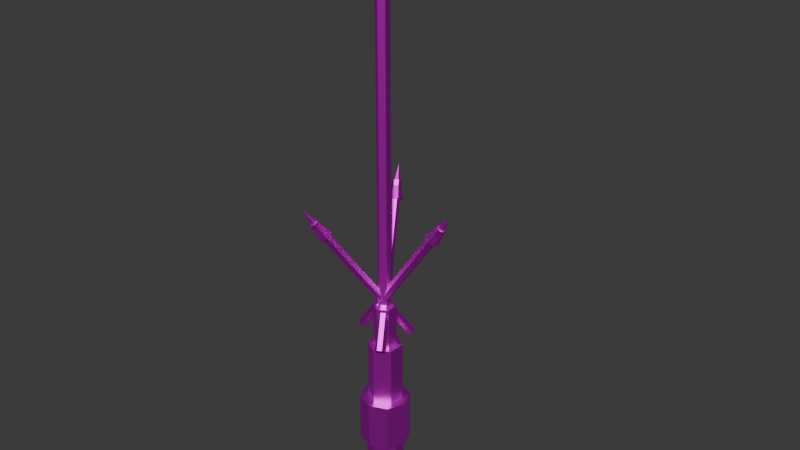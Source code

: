# Source: Pararayos.blend  (saved by Blender 5.0.119; exported with 4.5.12 LTS)
import bpy
from mathutils import Matrix  # noqa: F401  (used for matrix-valued properties, if any)

bpy.ops.wm.read_factory_settings(use_empty=True)
scene = bpy.context.scene
scene.name = 'Scene'

# ---- collections
col_collection = bpy.data.collections.new('Collection'); scene.collection.children.link(col_collection)

# ---- images (referenced by path relative to the original .blend; pixels are not part of the script)
import os
ASSET_DIR = os.environ.get("B2B_ASSET_DIR", "")  # directory of the original .blend (textures are referenced by path, not embedded)
HERE = os.path.dirname(os.path.abspath(__file__))  # packed textures are extracted next to this script under _unpacked/

def load_image(name, relpath, width, height, colorspace="sRGB"):
    """Load a texture the original file referenced (path relative to the .blend, or extracted next to this script)."""
    p = next((c for c in (os.path.join(HERE, relpath), os.path.join(ASSET_DIR, relpath)) if relpath and os.path.exists(c)), "")
    if p:
        img = bpy.data.images.load(p, check_existing=True)
        img.name = name
    else:  # same state as the original file: an image datablock whose file is absent (Cycles renders it pink)
        img = bpy.data.images.new(name, width, height)
        img.source = "FILE"
        img.filepath = "//" + (relpath or name)
    img.colorspace_settings.name = colorspace
    return img
img_cobre_png = load_image('Cobre.png', 'Cobre.png', 1024, 1024, 'sRGB')

# ---- materials (node trees are filled in below, after node groups)
mat_material_001 = bpy.data.materials.new('Material.001')

# ---- material node trees
mat_material_001.use_nodes = True; mat_material_001.node_tree.nodes.clear()
_N = mat_material_001.node_tree.nodes; _L = mat_material_001.node_tree.links
n0 = _N.new('ShaderNodeBsdfPrincipled'); n0.name = 'BSDF Principista'; n0.location = (-200, 100)
n0.inputs[1].default_value = 1.0
n1 = _N.new('ShaderNodeOutputMaterial'); n1.name = 'Material'; n1.location = (200, 100)
n2 = _N.new('ShaderNodeTexImage'); n2.name = 'Imagen'; n2.location = (-490, 80)
n2.image = img_cobre_png
_L.new(n0.outputs[0], n1.inputs[0])
_L.new(n2.outputs[0], n0.inputs[0])
n1.is_active_output = True

# ---- world
world_world = bpy.data.worlds.new('World'); scene.world = world_world
world_world.use_nodes = True; world_world.node_tree.nodes.clear()
_N = world_world.node_tree.nodes; _L = world_world.node_tree.links
n0 = _N.new('ShaderNodeOutputWorld'); n0.name = 'World Output'; n0.location = (200, 100)
n1 = _N.new('ShaderNodeBackground'); n1.name = 'Background'; n1.location = (-200, 100)
n1.inputs[0].default_value = (0.05088, 0.05088, 0.05088, 1.0)
_L.new(n1.outputs[0], n0.inputs[0])
n0.is_active_output = True
world_world.color = (0.05088, 0.05088, 0.05088)
world_world.sun_shadow_jitter_overblur = 0.0

# ---- meshes
me_cilindro_010 = bpy.data.meshes.new('Cilindro.010')
me_cilindro_010.from_pydata([(0.0, 0.035, 1.125), (0.0, 0.035, 2.875), (0.03031, 0.0175, 1.125), (0.03031, 0.0175, 2.875), (0.03031, -0.0175, 1.125), (0.03031, -0.0175, 2.875), (0.0, -0.035, 1.125), (0.0, -0.035, 2.875), (-0.03031, -0.0175, 1.125), (-0.03031, -0.0175, 2.875), (-0.03031, 0.0175, 1.125), (-0.03031, 0.0175, 2.875), (0.0, 0.1, 0.1), (0.0, 0.1, 0.38), (0.05878, 0.0809, 0.1), (0.05878, 0.0809, 0.38), (0.09511, 0.0309, 0.1), (0.09511, 0.0309, 0.38), (0.09511, -0.0309, 0.1), (0.09511, -0.0309, 0.38), (0.05878, -0.0809, 0.1), (0.05878, -0.0809, 0.38), (0.0, -0.1, 0.1), (0.0, -0.1, 0.38), (-0.05878, -0.0809, 0.1), (-0.05878, -0.0809, 0.38), (-0.09511, -0.0309, 0.1), (-0.09511, -0.0309, 0.38), (-0.09511, 0.0309, 0.1), (-0.09511, 0.0309, 0.38), (-0.05878, 0.0809, 0.1), (-0.05878, 0.0809, 0.38), (0.0, 0.13, 0.375), (0.0, 0.13, 0.625), (0.09192, 0.09192, 0.375), (0.09192, 0.09192, 0.625), (0.13, 0.0, 0.375), (0.13, 0.0, 0.625), (0.09192, -0.09192, 0.375), (0.09192, -0.09192, 0.625), (0.0, -0.13, 0.375), (0.0, -0.13, 0.625), (-0.09192, -0.09192, 0.375), (-0.09192, -0.09192, 0.625), (-0.13, 0.0, 0.375), (-0.13, 0.0, 0.625), (-0.09192, 0.09192, 0.375), (-0.09192, 0.09192, 0.625), (0.0, 0.09, 0.62), (0.0, 0.09, 0.94), (0.07794, 0.045, 0.62), (0.07794, 0.045, 0.94), (0.07794, -0.045, 0.62), (0.07794, -0.045, 0.94), (0.0, -0.09, 0.62), (0.0, -0.09, 0.94), (-0.07794, -0.045, 0.62), (-0.07794, -0.045, 0.94), (-0.07794, 0.045, 0.62), (-0.07794, 0.045, 0.94), (0.0, 0.06, 0.94), (0.0, 0.06, 1.16), (0.05196, 0.03, 0.94), (0.05196, 0.03, 1.16), (0.05196, -0.03, 0.94), (0.05196, -0.03, 1.16), (0.0, -0.06, 0.94), (0.0, -0.06, 1.16), (-0.05196, -0.03, 0.94), (-0.05196, -0.03, 1.16), (-0.05196, 0.03, 0.94), (-0.05196, 0.03, 1.16), (0.0, 0.055, 2.87), (0.04763, 0.0275, 2.87), (0.04763, -0.0275, 2.87), (0.0, -0.055, 2.87), (-0.04763, -0.0275, 2.87), (-0.04763, 0.0275, 2.87), (0.0, 0.0, 3.17), (-0.1438, 0.025, 1.002), (0.3438, 0.025, 1.698), (-0.126, 0.0125, 0.9894), (0.3615, 0.0125, 1.686), (-0.126, -0.0125, 0.9894), (0.3615, -0.0125, 1.686), (-0.1438, -0.025, 1.002), (0.3438, -0.025, 1.698), (-0.1615, -0.0125, 1.014), (0.326, -0.0125, 1.711), (-0.1615, 0.0125, 1.014), (0.326, 0.0125, 1.711), (0.2893, 0.04, 1.62), (0.3177, 0.02, 1.6), (0.3177, -0.02, 1.6), (0.2893, -0.04, 1.62), (0.2609, -0.02, 1.64), (0.2609, 0.02, 1.64), (0.3925, 0.0, 1.768), (0.05023, -0.1336, 0.9819), (-0.1935, 0.2886, 1.678), (0.05219, -0.112, 0.9694), (-0.1916, 0.3102, 1.666), (0.07384, -0.0995, 0.9694), (-0.1699, 0.3227, 1.666), (0.09354, -0.1086, 0.9819), (-0.1502, 0.3136, 1.678), (0.09158, -0.1302, 0.9943), (-0.1522, 0.292, 1.691), (0.06993, -0.1427, 0.9943), (-0.1738, 0.2795, 1.691), (-0.1793, 0.2339, 1.6), (-0.1761, 0.2685, 1.58), (-0.1415, 0.2885, 1.58), (-0.11, 0.2739, 1.6), (-0.1131, 0.2393, 1.62), (-0.1478, 0.2193, 1.62), (-0.1963, 0.3433, 1.748), (0.09354, 0.1086, 0.9819), (-0.1502, -0.3136, 1.678), (0.07384, 0.0995, 0.9694), (-0.1699, -0.3227, 1.666), (0.05219, 0.112, 0.9694), (-0.1916, -0.3102, 1.666), (0.05023, 0.1336, 0.9819), (-0.1935, -0.2886, 1.678), (0.06993, 0.1427, 0.9943), (-0.1738, -0.2795, 1.691), (0.09158, 0.1302, 0.9943), (-0.1522, -0.292, 1.691), (-0.11, -0.2739, 1.6), (-0.1415, -0.2885, 1.58), (-0.1761, -0.2685, 1.58), (-0.1793, -0.2339, 1.6), (-0.1478, -0.2193, 1.62), (-0.1131, -0.2393, 1.62), (-0.1963, -0.3433, 1.748)], [], [(0, 1, 3, 2), (2, 3, 5, 4), (4, 5, 7, 6), (6, 7, 9, 8), (3, 1, 11, 9, 7, 5), (8, 9, 11, 10), (10, 11, 1, 0), (0, 2, 4, 6, 8, 10), (12, 13, 15, 14), (14, 15, 17, 16), (16, 17, 19, 18), (18, 19, 21, 20), (20, 21, 23, 22), (22, 23, 25, 24), (24, 25, 27, 26), (26, 27, 29, 28), (15, 13, 31, 29, 27, 25, 23, 21, 19, 17), (28, 29, 31, 30), (30, 31, 13, 12), (12, 14, 16, 18, 20, 22, 24, 26, 28, 30), (32, 33, 35, 34), (34, 35, 37, 36), (36, 37, 39, 38), (38, 39, 41, 40), (40, 41, 43, 42), (42, 43, 45, 44), (35, 33, 47, 45, 43, 41, 39, 37), (44, 45, 47, 46), (46, 47, 33, 32), (32, 34, 36, 38, 40, 42, 44, 46), (48, 49, 51, 50), (50, 51, 53, 52), (52, 53, 55, 54), (54, 55, 57, 56), (51, 49, 59, 57, 55, 53), (56, 57, 59, 58), (58, 59, 49, 48), (48, 50, 52, 54, 56, 58), (60, 61, 63, 62), (62, 63, 65, 64), (64, 65, 67, 66), (66, 67, 69, 68), (63, 61, 71, 69, 67, 65), (68, 69, 71, 70), (70, 71, 61, 60), (60, 62, 64, 66, 68, 70), (72, 78, 73), (73, 78, 74), (74, 78, 75), (75, 78, 76), (72, 73, 74, 75, 76, 77), (76, 78, 77), (77, 78, 72), (79, 80, 82, 81), (81, 82, 84, 83), (83, 84, 86, 85), (85, 86, 88, 87), (82, 80, 90, 88, 86, 84), (87, 88, 90, 89), (89, 90, 80, 79), (79, 81, 83, 85, 87, 89), (91, 97, 92), (92, 97, 93), (93, 97, 94), (94, 97, 95), (91, 92, 93, 94, 95, 96), (95, 97, 96), (96, 97, 91), (98, 99, 101, 100), (100, 101, 103, 102), (102, 103, 105, 104), (104, 105, 107, 106), (101, 99, 109, 107, 105, 103), (106, 107, 109, 108), (108, 109, 99, 98), (98, 100, 102, 104, 106, 108), (110, 116, 111), (111, 116, 112), (112, 116, 113), (113, 116, 114), (110, 111, 112, 113, 114, 115), (114, 116, 115), (115, 116, 110), (117, 118, 120, 119), (119, 120, 122, 121), (121, 122, 124, 123), (123, 124, 126, 125), (120, 118, 128, 126, 124, 122), (125, 126, 128, 127), (127, 128, 118, 117), (117, 119, 121, 123, 125, 127), (129, 135, 130), (130, 135, 131), (131, 135, 132), (132, 135, 133), (129, 130, 131, 132, 133, 134), (133, 135, 134), (134, 135, 129)])
_uv = me_cilindro_010.uv_layers.new(name='MapaUV')
_uv.uv.foreach_set('vector', [1.0, 0.5, 1.0, 1.0, 0.8333, 1.0, 0.8333, 0.5, 0.8333, 0.5, 0.8333, 1.0, 0.6667, 1.0, 0.6667, 0.5, 0.6667, 0.5, 0.6667, 1.0, 0.5, 1.0, 0.5, 0.5, 0.5, 0.5, 0.5, 1.0, 0.3333, 1.0, 0.3333, 0.5, 0.4578, 0.37, 0.25, 0.49, 0.04215, 0.37, 0.04215, 0.13, 0.25, 0.01, 0.4578, 0.13, 0.3333, 0.5, 0.3333, 1.0, 0.1667, 1.0, 0.1667, 0.5, 0.1667, 0.5, 0.1667, 1.0, -8.941e-08, 1.0, -8.941e-08, 0.5, 0.75, 0.49, 0.9578, 0.37, 0.9578, 0.13, 0.75, 0.01, 0.5422, 0.13, 0.5422, 0.37, 1.0, 0.5, 1.0, 1.0, 0.9, 1.0, 0.9, 0.5, 0.9, 0.5, 0.9, 1.0, 0.8, 1.0, 0.8, 0.5, 0.8, 0.5, 0.8, 1.0, 0.7, 1.0, 0.7, 0.5, 0.7, 0.5, 0.7, 1.0, 0.6, 1.0, 0.6, 0.5, 0.6, 0.5, 0.6, 1.0, 0.5, 1.0, 0.5, 0.5, 0.5, 0.5, 0.5, 1.0, 0.4, 1.0, 0.4, 0.5, 0.4, 0.5, 0.4, 1.0, 0.3, 1.0, 0.3, 0.5, 0.3, 0.5, 0.3, 1.0, 0.2, 1.0, 0.2, 0.5, 0.3911, 0.4442, 0.25, 0.49, 0.1089, 0.4442, 0.02175, 0.3242, 0.02175, 0.1758, 0.1089, 0.05584, 0.25, 0.01, 0.3911, 0.05584, 0.4783, 0.1758, 0.4783, 0.3242, 0.2, 0.5, 0.2, 1.0, 0.1, 1.0, 0.1, 0.5, 0.1, 0.5, 0.1, 1.0, -7.451e-08, 1.0, -7.451e-08, 0.5, 0.75, 0.49, 0.8911, 0.4442, 0.9783, 0.3242, 0.9783, 0.1758, 0.8911, 0.05584, 0.75, 0.01, 0.6089, 0.05584, 0.5217, 0.1758, 0.5217, 0.3242, 0.6089, 0.4442, 1.0, 0.5, 1.0, 1.0, 0.875, 1.0, 0.875, 0.5, 0.875, 0.5, 0.875, 1.0, 0.75, 1.0, 0.75, 0.5, 0.75, 0.5, 0.75, 1.0, 0.625, 1.0, 0.625, 0.5, 0.625, 0.5, 0.625, 1.0, 0.5, 1.0, 0.5, 0.5, 0.5, 0.5, 0.5, 1.0, 0.375, 1.0, 0.375, 0.5, 0.375, 0.5, 0.375, 1.0, 0.25, 1.0, 0.25, 0.5, 0.4197, 0.4197, 0.25, 0.49, 0.08029, 0.4197, 0.01, 0.25, 0.08029, 0.08029, 0.25, 0.01, 0.4197, 0.08029, 0.49, 0.25, 0.25, 0.5, 0.25, 1.0, 0.125, 1.0, 0.125, 0.5, 0.125, 0.5, 0.125, 1.0, 0.0, 1.0, 0.0, 0.5, 0.75, 0.49, 0.9197, 0.4197, 0.99, 0.25, 0.9197, 0.08029, 0.75, 0.01, 0.5803, 0.08029, 0.51, 0.25, 0.5803, 0.4197, 1.0, 0.5, 1.0, 1.0, 0.8333, 1.0, 0.8333, 0.5, 0.8333, 0.5, 0.8333, 1.0, 0.6667, 1.0, 0.6667, 0.5, 0.6667, 0.5, 0.6667, 1.0, 0.5, 1.0, 0.5, 0.5, 0.5, 0.5, 0.5, 1.0, 0.3333, 1.0, 0.3333, 0.5, 0.4578, 0.37, 0.25, 0.49, 0.04215, 0.37, 0.04215, 0.13, 0.25, 0.01, 0.4578, 0.13, 0.3333, 0.5, 0.3333, 1.0, 0.1667, 1.0, 0.1667, 0.5, 0.1667, 0.5, 0.1667, 1.0, -8.941e-08, 1.0, -8.941e-08, 0.5, 0.75, 0.49, 0.9578, 0.37, 0.9578, 0.13, 0.75, 0.01, 0.5422, 0.13, 0.5422, 0.37, 1.0, 0.5, 1.0, 1.0, 0.8333, 1.0, 0.8333, 0.5, 0.8333, 0.5, 0.8333, 1.0, 0.6667, 1.0, 0.6667, 0.5, 0.6667, 0.5, 0.6667, 1.0, 0.5, 1.0, 0.5, 0.5, 0.5, 0.5, 0.5, 1.0, 0.3333, 1.0, 0.3333, 0.5, 0.4578, 0.37, 0.25, 0.49, 0.04215, 0.37, 0.04215, 0.13, 0.25, 0.01, 0.4578, 0.13, 0.3333, 0.5, 0.3333, 1.0, 0.1667, 1.0, 0.1667, 0.5, 0.1667, 0.5, 0.1667, 1.0, -8.941e-08, 1.0, -8.941e-08, 0.5, 0.75, 0.49, 0.9578, 0.37, 0.9578, 0.13, 0.75, 0.01, 0.5422, 0.13, 0.5422, 0.37, 0.25, 0.49, 0.25, 0.25, 0.4578, 0.37, 0.4578, 0.37, 0.25, 0.25, 0.4578, 0.13, 0.4578, 0.13, 0.25, 0.25, 0.25, 0.01, 0.25, 0.01, 0.25, 0.25, 0.04215, 0.13, 0.75, 0.49, 0.9578, 0.37, 0.9578, 0.13, 0.75, 0.01, 0.5422, 0.13, 0.5422, 0.37, 0.04215, 0.13, 0.25, 0.25, 0.04215, 0.37, 0.04215, 0.37, 0.25, 0.25, 0.25, 0.49, 1.0, 0.5, 1.0, 1.0, 0.8333, 1.0, 0.8333, 0.5, 0.8333, 0.5, 0.8333, 1.0, 0.6667, 1.0, 0.6667, 0.5, 0.6667, 0.5, 0.6667, 1.0, 0.5, 1.0, 0.5, 0.5, 0.5, 0.5, 0.5, 1.0, 0.3333, 1.0, 0.3333, 0.5, 0.4578, 0.37, 0.25, 0.49, 0.04215, 0.37, 0.04215, 0.13, 0.25, 0.01, 0.4578, 0.13, 0.3333, 0.5, 0.3333, 1.0, 0.1667, 1.0, 0.1667, 0.5, 0.1667, 0.5, 0.1667, 1.0, -8.941e-08, 1.0, -8.941e-08, 0.5, 0.75, 0.49, 0.9578, 0.37, 0.9578, 0.13, 0.75, 0.01, 0.5422, 0.13, 0.5422, 0.37, 0.25, 0.49, 0.25, 0.25, 0.4578, 0.37, 0.4578, 0.37, 0.25, 0.25, 0.4578, 0.13, 0.4578, 0.13, 0.25, 0.25, 0.25, 0.01, 0.25, 0.01, 0.25, 0.25, 0.04215, 0.13, 0.75, 0.49, 0.9578, 0.37, 0.9578, 0.13, 0.75, 0.01, 0.5422, 0.13, 0.5422, 0.37, 0.04215, 0.13, 0.25, 0.25, 0.04215, 0.37, 0.04215, 0.37, 0.25, 0.25, 0.25, 0.49, 1.0, 0.5, 1.0, 1.0, 0.8333, 1.0, 0.8333, 0.5, 0.8333, 0.5, 0.8333, 1.0, 0.6667, 1.0, 0.6667, 0.5, 0.6667, 0.5, 0.6667, 1.0, 0.5, 1.0, 0.5, 0.5, 0.5, 0.5, 0.5, 1.0, 0.3333, 1.0, 0.3333, 0.5, 0.4578, 0.37, 0.25, 0.49, 0.04215, 0.37, 0.04215, 0.13, 0.25, 0.01, 0.4578, 0.13, 0.3333, 0.5, 0.3333, 1.0, 0.1667, 1.0, 0.1667, 0.5, 0.1667, 0.5, 0.1667, 1.0, -8.941e-08, 1.0, -8.941e-08, 0.5, 0.75, 0.49, 0.9578, 0.37, 0.9578, 0.13, 0.75, 0.01, 0.5422, 0.13, 0.5422, 0.37, 0.25, 0.49, 0.25, 0.25, 0.4578, 0.37, 0.4578, 0.37, 0.25, 0.25, 0.4578, 0.13, 0.4578, 0.13, 0.25, 0.25, 0.25, 0.01, 0.25, 0.01, 0.25, 0.25, 0.04215, 0.13, 0.75, 0.49, 0.9578, 0.37, 0.9578, 0.13, 0.75, 0.01, 0.5422, 0.13, 0.5422, 0.37, 0.04215, 0.13, 0.25, 0.25, 0.04215, 0.37, 0.04215, 0.37, 0.25, 0.25, 0.25, 0.49, 1.0, 0.5, 1.0, 1.0, 0.8333, 1.0, 0.8333, 0.5, 0.8333, 0.5, 0.8333, 1.0, 0.6667, 1.0, 0.6667, 0.5, 0.6667, 0.5, 0.6667, 1.0, 0.5, 1.0, 0.5, 0.5, 0.5, 0.5, 0.5, 1.0, 0.3333, 1.0, 0.3333, 0.5, 0.4578, 0.37, 0.25, 0.49, 0.04215, 0.37, 0.04215, 0.13, 0.25, 0.01, 0.4578, 0.13, 0.3333, 0.5, 0.3333, 1.0, 0.1667, 1.0, 0.1667, 0.5, 0.1667, 0.5, 0.1667, 1.0, -8.941e-08, 1.0, -8.941e-08, 0.5, 0.75, 0.49, 0.9578, 0.37, 0.9578, 0.13, 0.75, 0.01, 0.5422, 0.13, 0.5422, 0.37, 0.25, 0.49, 0.25, 0.25, 0.4578, 0.37, 0.4578, 0.37, 0.25, 0.25, 0.4578, 0.13, 0.4578, 0.13, 0.25, 0.25, 0.25, 0.01, 0.25, 0.01, 0.25, 0.25, 0.04215, 0.13, 0.75, 0.49, 0.9578, 0.37, 0.9578, 0.13, 0.75, 0.01, 0.5422, 0.13, 0.5422, 0.37, 0.04215, 0.13, 0.25, 0.25, 0.04215, 0.37, 0.04215, 0.37, 0.25, 0.25, 0.25, 0.49])
me_cilindro_010.materials.append(mat_material_001)
me_cilindro_010.update()

# ---- objects
ob_pararrayos_sencillo = bpy.data.objects.new('Pararrayos_Sencillo', me_cilindro_010)

# ---- transforms, parenting, visibility, modifiers, constraints
ob_pararrayos_sencillo.location = (0.0, 0.0, 0.0)

# ---- collection membership
col_collection.objects.link(ob_pararrayos_sencillo)

# ---- scene / render settings (as saved in the file)
scene.frame_start = 1; scene.frame_end = 250; scene.frame_set(1)
scene.render.engine = 'BLENDER_EEVEE_NEXT'
scene.render.bake_bias = 0.0
scene.render.bake_samples = 0
scene.cycles.sampling_pattern = 'TABULATED_SOBOL'
scene.eevee.use_volume_custom_range = False
bpy.context.view_layer.update()

# ---- added for rendering (the .blend has no active camera and no usable light): camera, sun
cam_auto = bpy.data.cameras.new('AutoCamera')
cam_auto.lens = 50.0
cam_auto.sensor_width = 36.0
cam_auto.clip_end = 1000.0
ob_auto_camera = bpy.data.objects.new('AutoCamera', cam_auto)
scene.collection.objects.link(ob_auto_camera)
ob_auto_camera.location = (3.05929, -3.5534, 4.00393)
ob_auto_camera.rotation_euler = (1.09748, -7.21219e-08, 0.694738)
scene.camera = ob_auto_camera
light_auto_sun = bpy.data.lights.new('AutoSun', 'SUN')
light_auto_sun.energy = 3.0
light_auto_sun.angle = 0.0523599
ob_auto_sun = bpy.data.objects.new('AutoSun', light_auto_sun)
scene.collection.objects.link(ob_auto_sun)
ob_auto_sun.rotation_euler = (0.872665, 0.174533, 0.523599)
bpy.context.view_layer.update()
